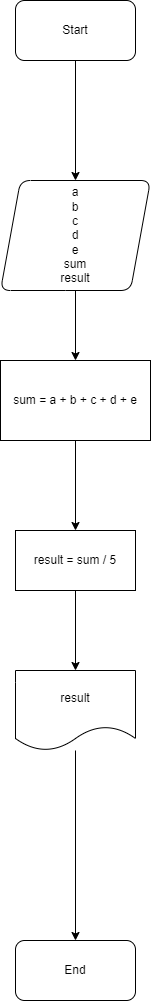

The diagram above was exported from draw.io. Its source (the exported page's mxGraphModel, read from the mxfile embedded in the PNG):
<mxGraphModel dx="1381" dy="795" grid="1" gridSize="10" guides="1" tooltips="1" connect="1" arrows="1" fold="1" page="1" pageScale="1" pageWidth="827" pageHeight="1169" math="0" shadow="0">
  <root>
    <mxCell id="0" />
    <mxCell id="1" parent="0" />
    <mxCell id="Y1Eg4X0w2l0Q8X1Kobw8-3" value="" style="edgeStyle=orthogonalEdgeStyle;rounded=0;orthogonalLoop=1;jettySize=auto;html=1;" parent="1" source="Y1Eg4X0w2l0Q8X1Kobw8-1" target="Y1Eg4X0w2l0Q8X1Kobw8-2" edge="1">
      <mxGeometry relative="1" as="geometry" />
    </mxCell>
    <mxCell id="Y1Eg4X0w2l0Q8X1Kobw8-1" value="Start" style="rounded=1;whiteSpace=wrap;html=1;" parent="1" vertex="1">
      <mxGeometry x="340" y="40" width="120" height="60" as="geometry" />
    </mxCell>
    <mxCell id="0oNASqzKOZ4Q0i_phdl2-6" style="edgeStyle=orthogonalEdgeStyle;rounded=0;orthogonalLoop=1;jettySize=auto;html=1;entryX=0.5;entryY=0;entryDx=0;entryDy=0;" edge="1" parent="1" source="Y1Eg4X0w2l0Q8X1Kobw8-2" target="0oNASqzKOZ4Q0i_phdl2-4">
      <mxGeometry relative="1" as="geometry" />
    </mxCell>
    <mxCell id="Y1Eg4X0w2l0Q8X1Kobw8-2" value="a&lt;br&gt;b&lt;br&gt;c&lt;br&gt;d&lt;br&gt;e&lt;br&gt;sum&lt;br&gt;result" style="shape=parallelogram;perimeter=parallelogramPerimeter;whiteSpace=wrap;html=1;fixedSize=1;rounded=1;" parent="1" vertex="1">
      <mxGeometry x="325" y="220" width="150" height="110" as="geometry" />
    </mxCell>
    <mxCell id="Y1Eg4X0w2l0Q8X1Kobw8-21" value="End" style="whiteSpace=wrap;html=1;rounded=1;" parent="1" vertex="1">
      <mxGeometry x="340" y="980" width="120" height="60" as="geometry" />
    </mxCell>
    <mxCell id="0oNASqzKOZ4Q0i_phdl2-10" value="" style="edgeStyle=orthogonalEdgeStyle;rounded=0;orthogonalLoop=1;jettySize=auto;html=1;" edge="1" parent="1" source="0oNASqzKOZ4Q0i_phdl2-4" target="0oNASqzKOZ4Q0i_phdl2-9">
      <mxGeometry relative="1" as="geometry" />
    </mxCell>
    <mxCell id="0oNASqzKOZ4Q0i_phdl2-4" value="sum = a + b + c + d + e" style="rounded=0;whiteSpace=wrap;html=1;" vertex="1" parent="1">
      <mxGeometry x="325" y="400" width="150" height="80" as="geometry" />
    </mxCell>
    <mxCell id="0oNASqzKOZ4Q0i_phdl2-12" value="" style="edgeStyle=orthogonalEdgeStyle;rounded=0;orthogonalLoop=1;jettySize=auto;html=1;" edge="1" parent="1" source="0oNASqzKOZ4Q0i_phdl2-9" target="0oNASqzKOZ4Q0i_phdl2-11">
      <mxGeometry relative="1" as="geometry" />
    </mxCell>
    <mxCell id="0oNASqzKOZ4Q0i_phdl2-9" value="result = sum / 5" style="whiteSpace=wrap;html=1;rounded=0;" vertex="1" parent="1">
      <mxGeometry x="340" y="570" width="120" height="60" as="geometry" />
    </mxCell>
    <mxCell id="0oNASqzKOZ4Q0i_phdl2-13" style="edgeStyle=orthogonalEdgeStyle;rounded=0;orthogonalLoop=1;jettySize=auto;html=1;entryX=0.5;entryY=0;entryDx=0;entryDy=0;" edge="1" parent="1" source="0oNASqzKOZ4Q0i_phdl2-11" target="Y1Eg4X0w2l0Q8X1Kobw8-21">
      <mxGeometry relative="1" as="geometry" />
    </mxCell>
    <mxCell id="0oNASqzKOZ4Q0i_phdl2-11" value="result" style="shape=document;whiteSpace=wrap;html=1;boundedLbl=1;rounded=0;" vertex="1" parent="1">
      <mxGeometry x="340" y="710" width="120" height="80" as="geometry" />
    </mxCell>
  </root>
</mxGraphModel>